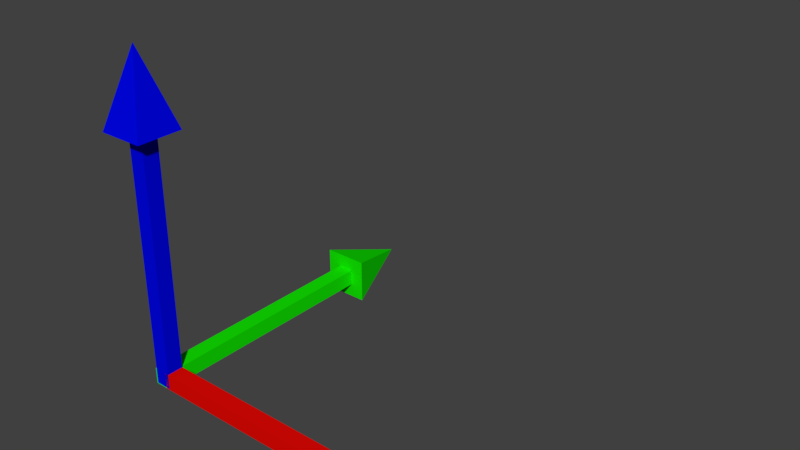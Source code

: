 # Source: gizmo.blend  (saved by Blender 2.79.0; exported with 4.5.12 LTS)
import bpy
from mathutils import Matrix  # noqa: F401  (used for matrix-valued properties, if any)

bpy.ops.wm.read_factory_settings(use_empty=True)
scene = bpy.context.scene
scene.name = 'Scene'

# ---- collections
col_collection_1 = bpy.data.collections.new('Collection 1'); scene.collection.children.link(col_collection_1)

# ---- materials (node trees are filled in below, after node groups)
mat_green = bpy.data.materials.new('green')
mat_green.alpha_threshold = 0.0
mat_green.use_transparent_shadow = False
mat_green.diffuse_color = (0.00633, 0.8, 0.0, 1.0)
mat_green.roughness = 0.5
mat_green.specular_intensity = 0.0
mat_red = bpy.data.materials.new('red')
mat_red.alpha_threshold = 0.0
mat_red.use_transparent_shadow = False
mat_red.diffuse_color = (0.8, 0.002697, 0.0009101, 1.0)
mat_red.roughness = 0.5
mat_red.specular_intensity = 0.0
mat_blue = bpy.data.materials.new('blue')
mat_blue.alpha_threshold = 0.0
mat_blue.use_transparent_shadow = False
mat_blue.diffuse_color = (0.0, 0.001739, 0.8, 1.0)
mat_blue.roughness = 0.5
mat_blue.specular_intensity = 0.0

# ---- material node trees

# ---- world
world_world = bpy.data.worlds.new('World'); scene.world = world_world
world_world.color = (0.05088, 0.05088, 0.05088)
world_world.use_sun_shadow = False
world_world.sun_shadow_jitter_overblur = 0.0
world_world.cycles.sampling_method = 'MANUAL'

# ---- meshes
me_cube = bpy.data.meshes.new('Cube')
me_cube.from_pydata([(-0.0829, -0.0829, -0.0829), (-0.0829, -0.0829, 0.0829), (-0.0829, 2.336, -0.0829), (-0.0829, 2.336, 0.0829), (0.0829, -0.0829, -0.0829), (0.0829, -0.0829, 0.0829), (0.0829, 2.336, -0.0829), (0.0829, 2.336, 0.0829), (-0.0829, 2.441, 0.0829), (-0.0829, 2.441, -0.0829), (0.0829, 2.441, -0.0829), (0.0829, 2.441, 0.0829), (-0.2297, 2.441, 0.2297), (-0.2297, 2.441, -0.2297), (0.2297, 2.441, -0.2297), (0.2297, 2.441, 0.2297), (0.0, 3.205, 0.0), (-2.337, -0.2195, -0.0829), (0.08217, -0.2195, 0.0829), (0.08217, -0.2195, -0.0829), (-2.337, -0.2195, 0.0829), (0.08217, -0.05373, -0.0829), (0.08217, -0.05373, 0.0829), (-2.337, -0.05373, -0.0829), (-2.337, -0.05373, 0.0829), (-2.441, -0.2195, 0.0829), (-2.441, -0.2195, -0.0829), (-2.441, -0.05373, -0.0829), (-2.441, -0.05373, 0.0829), (-2.441, -0.3663, 0.2297), (-2.441, -0.3663, -0.2297), (-2.441, 0.09308, -0.2297), (-2.441, 0.09308, 0.2297), (-3.206, -0.1366, 0.0), (-0.0829, -0.04085, -0.0742), (-0.0829, -0.2066, -0.0742), (-0.0829, -0.04085, 2.345), (-0.0829, -0.2066, 2.345), (0.0829, -0.04085, -0.0742), (0.0829, -0.2066, -0.0742), (0.0829, -0.04085, 2.345), (0.0829, -0.2066, 2.345), (-0.0829, -0.2066, 2.449), (-0.0829, -0.04085, 2.449), (0.0829, -0.04085, 2.449), (0.0829, -0.2066, 2.449), (-0.2297, -0.3534, 2.449), (-0.2297, 0.106, 2.449), (0.2297, 0.106, 2.449), (0.2297, -0.3534, 2.449), (0.0, -0.1237, 3.214)], [], [(0, 1, 3, 2), (3, 7, 11, 8), (6, 7, 5, 4), (4, 5, 1, 0), (2, 6, 4, 0), (7, 3, 1, 5), (8, 11, 15, 12), (2, 3, 8, 9), (7, 6, 10, 11), (6, 2, 9, 10), (15, 14, 16), (9, 8, 12, 13), (11, 10, 14, 15), (10, 9, 13, 14), (20, 24, 28, 25), (14, 13, 16), (12, 15, 16), (13, 12, 16), (19, 18, 20, 17), (23, 24, 22, 21), (21, 22, 18, 19), (17, 23, 21, 19), (24, 20, 18, 22), (25, 28, 32, 29), (17, 20, 25, 26), (24, 23, 27, 28), (23, 17, 26, 27), (32, 31, 33), (26, 25, 29, 30), (28, 27, 31, 32), (27, 26, 30, 31), (31, 30, 33), (29, 32, 33), (30, 29, 33), (34, 35, 37, 36), (37, 41, 45, 42), (40, 41, 39, 38), (38, 39, 35, 34), (36, 40, 38, 34), (41, 37, 35, 39), (42, 45, 49, 46), (36, 37, 42, 43), (41, 40, 44, 45), (40, 36, 43, 44), (49, 48, 50), (43, 42, 46, 47), (45, 44, 48, 49), (44, 43, 47, 48), (48, 47, 50), (46, 49, 50), (47, 46, 50)])
me_cube.polygons.foreach_set('material_index', [1, 1, 1, 1, 1, 1, 1, 1, 1, 1, 1, 1, 1, 1, 0, 1, 1, 1, 0, 0, 0, 0, 0, 0, 0, 0, 0, 0, 0, 0, 0, 0, 0, 0, 2, 2, 2, 2, 2, 2, 2, 2, 2, 2, 2, 2, 2, 2, 2, 2, 2])
me_cube.materials.append(mat_green)
me_cube.materials.append(mat_red)
me_cube.materials.append(mat_blue)
me_cube.use_remesh_preserve_volume = False
me_cube.use_remesh_preserve_attributes = False
me_cube.use_mirror_vertex_groups = False
me_cube.update()

# ---- objects
ob_cube = bpy.data.objects.new('Cube', me_cube)

# ---- transforms, parenting, visibility, modifiers, constraints
ob_cube.location = (0.0, 0.0, 0.0)
ob_cube.rotation_euler = (0.0, 0.0, 4.712)
ob_cube.lineart.crease_threshold = 0.0

# ---- collection membership
col_collection_1.objects.link(ob_cube)

# ---- scene / render settings (as saved in the file)
scene.frame_start = 1; scene.frame_end = 250; scene.frame_set(1)
scene.render.engine = 'BLENDER_EEVEE_NEXT'
scene.render.resolution_percentage = 50
scene.render.dither_intensity = 0.0
scene.cycles.use_denoising = False
scene.cycles.samples = 128
scene.cycles.sampling_pattern = 'TABULATED_SOBOL'
scene.cycles.use_adaptive_sampling = False
scene.cycles.use_light_tree = False
scene.cycles.blur_glossy = 0.0
scene.cycles.sample_clamp_indirect = 0.0
scene.view_settings.view_transform = 'Standard'
bpy.context.view_layer.update()

# ---- added for rendering (the .blend has no active camera and no usable light): camera, sun
cam_auto = bpy.data.cameras.new('AutoCamera')
cam_auto.lens = 50.0
cam_auto.sensor_width = 36.0
cam_auto.clip_end = 1000.0
ob_auto_camera = bpy.data.objects.new('AutoCamera', cam_auto)
scene.collection.objects.link(ob_auto_camera)
ob_auto_camera.location = (7.00255, -5.2118, 5.95857)
ob_auto_camera.rotation_euler = (1.09748, -7.21219e-08, 0.694738)
scene.camera = ob_auto_camera
light_auto_sun = bpy.data.lights.new('AutoSun', 'SUN')
light_auto_sun.energy = 3.0
light_auto_sun.angle = 0.0523599
ob_auto_sun = bpy.data.objects.new('AutoSun', light_auto_sun)
scene.collection.objects.link(ob_auto_sun)
ob_auto_sun.rotation_euler = (0.872665, 0.174533, 0.523599)
bpy.context.view_layer.update()
